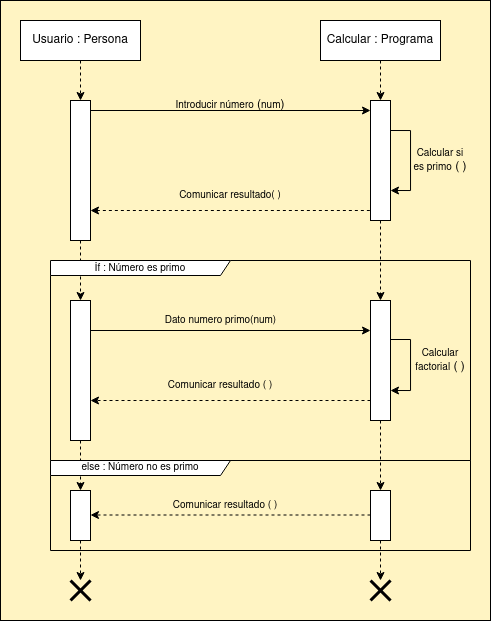

The diagram above was exported from draw.io. Its source (the exported page's mxGraphModel, read from the mxfile embedded in the PNG):
<mxGraphModel dx="699" dy="353" grid="1" gridSize="10" guides="1" tooltips="1" connect="1" arrows="0" fold="1" page="1" pageScale="1" pageWidth="1169" pageHeight="827" background="#FFF4C3" math="0" shadow="0">
  <root>
    <mxCell id="0" />
    <mxCell id="1" parent="0" />
    <mxCell id="OzoSG0Pu-Z7uOkjksjxz-8" style="edgeStyle=orthogonalEdgeStyle;rounded=0;orthogonalLoop=1;jettySize=auto;html=1;exitX=0.5;exitY=1;exitDx=0;exitDy=0;dashed=1;" parent="1" source="OzoSG0Pu-Z7uOkjksjxz-1" target="OzoSG0Pu-Z7uOkjksjxz-3" edge="1">
      <mxGeometry relative="1" as="geometry" />
    </mxCell>
    <mxCell id="OzoSG0Pu-Z7uOkjksjxz-1" value="Usuario : Persona" style="rounded=0;whiteSpace=wrap;html=1;" parent="1" vertex="1">
      <mxGeometry x="120" y="120" width="120" height="40" as="geometry" />
    </mxCell>
    <mxCell id="OzoSG0Pu-Z7uOkjksjxz-9" style="edgeStyle=orthogonalEdgeStyle;rounded=0;orthogonalLoop=1;jettySize=auto;html=1;exitX=0.5;exitY=1;exitDx=0;exitDy=0;entryX=0.5;entryY=0;entryDx=0;entryDy=0;dashed=1;" parent="1" source="OzoSG0Pu-Z7uOkjksjxz-2" target="OzoSG0Pu-Z7uOkjksjxz-4" edge="1">
      <mxGeometry relative="1" as="geometry" />
    </mxCell>
    <mxCell id="OzoSG0Pu-Z7uOkjksjxz-2" value="Calcular : Programa" style="rounded=0;whiteSpace=wrap;html=1;" parent="1" vertex="1">
      <mxGeometry x="420" y="120" width="120" height="40" as="geometry" />
    </mxCell>
    <mxCell id="ZeQWAFRNg3F0iEA5SLW--16" style="edgeStyle=orthogonalEdgeStyle;rounded=0;orthogonalLoop=1;jettySize=auto;html=1;exitX=0.5;exitY=1;exitDx=0;exitDy=0;dashed=1;" parent="1" source="kPdw8HnsEWDCRhy9Og7i-8" target="OzoSG0Pu-Z7uOkjksjxz-16" edge="1">
      <mxGeometry relative="1" as="geometry" />
    </mxCell>
    <mxCell id="OzoSG0Pu-Z7uOkjksjxz-3" value="" style="rounded=0;whiteSpace=wrap;html=1;" parent="1" vertex="1">
      <mxGeometry x="170" y="200" width="20" height="140" as="geometry" />
    </mxCell>
    <mxCell id="ZeQWAFRNg3F0iEA5SLW--8" style="edgeStyle=orthogonalEdgeStyle;rounded=0;orthogonalLoop=1;jettySize=auto;html=1;exitX=0.5;exitY=1;exitDx=0;exitDy=0;dashed=1;" parent="1" source="OzoSG0Pu-Z7uOkjksjxz-4" target="ZeQWAFRNg3F0iEA5SLW--7" edge="1">
      <mxGeometry relative="1" as="geometry" />
    </mxCell>
    <mxCell id="OzoSG0Pu-Z7uOkjksjxz-4" value="" style="rounded=0;whiteSpace=wrap;html=1;" parent="1" vertex="1">
      <mxGeometry x="470" y="200" width="20" height="120" as="geometry" />
    </mxCell>
    <mxCell id="OzoSG0Pu-Z7uOkjksjxz-10" value="&lt;font style=&quot;font-size: 10px;&quot;&gt;Introducir número&lt;/font&gt; (&lt;font style=&quot;font-size: 10px;&quot;&gt;num&lt;/font&gt;)" style="text;html=1;align=center;verticalAlign=middle;whiteSpace=wrap;rounded=0;" parent="1" vertex="1">
      <mxGeometry x="265" y="190" width="130" height="30" as="geometry" />
    </mxCell>
    <mxCell id="OzoSG0Pu-Z7uOkjksjxz-12" style="edgeStyle=orthogonalEdgeStyle;rounded=0;orthogonalLoop=1;jettySize=auto;html=1;exitX=1;exitY=0.5;exitDx=0;exitDy=0;startArrow=classic;startFill=1;endArrow=none;endFill=0;dashed=1;" parent="1" edge="1">
      <mxGeometry relative="1" as="geometry">
        <mxPoint x="190" y="310" as="sourcePoint" />
        <mxPoint x="470" y="310" as="targetPoint" />
      </mxGeometry>
    </mxCell>
    <mxCell id="OzoSG0Pu-Z7uOkjksjxz-13" value="&lt;font style=&quot;font-size: 10px;&quot;&gt;Calcular si es primo&lt;/font&gt; ( )" style="text;html=1;align=center;verticalAlign=middle;whiteSpace=wrap;rounded=0;rotation=0;" parent="1" vertex="1">
      <mxGeometry x="510" y="245" width="60" height="30" as="geometry" />
    </mxCell>
    <mxCell id="OzoSG0Pu-Z7uOkjksjxz-14" value="&lt;font style=&quot;font-size: 10px;&quot;&gt;Comunicar resultado( )&lt;/font&gt;" style="text;html=1;align=center;verticalAlign=middle;whiteSpace=wrap;rounded=0;" parent="1" vertex="1">
      <mxGeometry x="270" y="280" width="120" height="30" as="geometry" />
    </mxCell>
    <mxCell id="OzoSG0Pu-Z7uOkjksjxz-16" value="" style="shape=umlDestroy;whiteSpace=wrap;html=1;strokeWidth=3;targetShapes=umlLifeline;" parent="1" vertex="1">
      <mxGeometry x="170" y="680" width="20" height="20" as="geometry" />
    </mxCell>
    <mxCell id="OzoSG0Pu-Z7uOkjksjxz-19" value="" style="shape=umlDestroy;whiteSpace=wrap;html=1;strokeWidth=3;targetShapes=umlLifeline;" parent="1" vertex="1">
      <mxGeometry x="470" y="680" width="20" height="20" as="geometry" />
    </mxCell>
    <mxCell id="ZeQWAFRNg3F0iEA5SLW--3" style="edgeStyle=orthogonalEdgeStyle;rounded=0;orthogonalLoop=1;jettySize=auto;html=1;exitX=1;exitY=0.5;exitDx=0;exitDy=0;entryX=0;entryY=0.5;entryDx=0;entryDy=0;" parent="1" edge="1">
      <mxGeometry relative="1" as="geometry">
        <mxPoint x="190" y="210" as="sourcePoint" />
        <mxPoint x="470" y="210" as="targetPoint" />
      </mxGeometry>
    </mxCell>
    <mxCell id="ZeQWAFRNg3F0iEA5SLW--4" style="edgeStyle=orthogonalEdgeStyle;rounded=0;orthogonalLoop=1;jettySize=auto;html=1;exitX=1;exitY=0.25;exitDx=0;exitDy=0;entryX=1;entryY=0.75;entryDx=0;entryDy=0;" parent="1" source="OzoSG0Pu-Z7uOkjksjxz-4" target="OzoSG0Pu-Z7uOkjksjxz-4" edge="1">
      <mxGeometry relative="1" as="geometry" />
    </mxCell>
    <mxCell id="ZeQWAFRNg3F0iEA5SLW--5" value="&lt;font style=&quot;font-size: 10px;&quot;&gt;Calcular factorial&lt;/font&gt; ( )" style="text;html=1;align=center;verticalAlign=middle;whiteSpace=wrap;rounded=0;rotation=0;" parent="1" vertex="1">
      <mxGeometry x="510" y="445" width="60" height="30" as="geometry" />
    </mxCell>
    <mxCell id="ZeQWAFRNg3F0iEA5SLW--6" style="edgeStyle=orthogonalEdgeStyle;rounded=0;orthogonalLoop=1;jettySize=auto;html=1;exitX=1;exitY=0.325;exitDx=0;exitDy=0;entryX=1;entryY=0.75;entryDx=0;entryDy=0;exitPerimeter=0;" parent="1" source="ZeQWAFRNg3F0iEA5SLW--7" target="ZeQWAFRNg3F0iEA5SLW--7" edge="1">
      <mxGeometry relative="1" as="geometry" />
    </mxCell>
    <mxCell id="ZeQWAFRNg3F0iEA5SLW--12" style="edgeStyle=orthogonalEdgeStyle;rounded=0;orthogonalLoop=1;jettySize=auto;html=1;exitX=0.5;exitY=1;exitDx=0;exitDy=0;dashed=1;" parent="1" source="kPdw8HnsEWDCRhy9Og7i-10" target="OzoSG0Pu-Z7uOkjksjxz-19" edge="1">
      <mxGeometry relative="1" as="geometry" />
    </mxCell>
    <mxCell id="ZeQWAFRNg3F0iEA5SLW--7" value="" style="rounded=0;whiteSpace=wrap;html=1;" parent="1" vertex="1">
      <mxGeometry x="470" y="400" width="20" height="120" as="geometry" />
    </mxCell>
    <mxCell id="ZeQWAFRNg3F0iEA5SLW--14" style="edgeStyle=orthogonalEdgeStyle;rounded=0;orthogonalLoop=1;jettySize=auto;html=1;exitX=0;exitY=0.75;exitDx=0;exitDy=0;entryX=1;entryY=0.25;entryDx=0;entryDy=0;dashed=1;" parent="1" edge="1">
      <mxGeometry relative="1" as="geometry">
        <mxPoint x="470" y="500" as="sourcePoint" />
        <mxPoint x="190" y="500" as="targetPoint" />
      </mxGeometry>
    </mxCell>
    <mxCell id="ZeQWAFRNg3F0iEA5SLW--15" value="&lt;font style=&quot;font-size: 10px;&quot;&gt;Comunicar resultado ( )&lt;/font&gt;" style="text;html=1;align=center;verticalAlign=middle;whiteSpace=wrap;rounded=0;" parent="1" vertex="1">
      <mxGeometry x="260" y="470" width="120" height="30" as="geometry" />
    </mxCell>
    <mxCell id="kPdw8HnsEWDCRhy9Og7i-1" style="edgeStyle=orthogonalEdgeStyle;rounded=0;orthogonalLoop=1;jettySize=auto;html=1;exitX=0;exitY=0.75;exitDx=0;exitDy=0;entryX=1;entryY=0.25;entryDx=0;entryDy=0;dashed=1;" edge="1" parent="1">
      <mxGeometry relative="1" as="geometry">
        <mxPoint x="470" y="614.5" as="sourcePoint" />
        <mxPoint x="190" y="614.5" as="targetPoint" />
      </mxGeometry>
    </mxCell>
    <mxCell id="kPdw8HnsEWDCRhy9Og7i-3" value="" style="edgeStyle=orthogonalEdgeStyle;rounded=0;orthogonalLoop=1;jettySize=auto;html=1;exitX=0.5;exitY=1;exitDx=0;exitDy=0;dashed=1;" edge="1" parent="1" source="OzoSG0Pu-Z7uOkjksjxz-3" target="kPdw8HnsEWDCRhy9Og7i-2">
      <mxGeometry relative="1" as="geometry">
        <mxPoint x="180" y="340" as="sourcePoint" />
        <mxPoint x="180" y="540" as="targetPoint" />
      </mxGeometry>
    </mxCell>
    <mxCell id="kPdw8HnsEWDCRhy9Og7i-2" value="" style="rounded=0;whiteSpace=wrap;html=1;" vertex="1" parent="1">
      <mxGeometry x="170" y="400" width="20" height="140" as="geometry" />
    </mxCell>
    <mxCell id="kPdw8HnsEWDCRhy9Og7i-4" style="edgeStyle=orthogonalEdgeStyle;rounded=0;orthogonalLoop=1;jettySize=auto;html=1;exitX=1;exitY=0.5;exitDx=0;exitDy=0;entryX=0;entryY=0.5;entryDx=0;entryDy=0;" edge="1" parent="1">
      <mxGeometry relative="1" as="geometry">
        <mxPoint x="190" y="430" as="sourcePoint" />
        <mxPoint x="470" y="430" as="targetPoint" />
      </mxGeometry>
    </mxCell>
    <mxCell id="kPdw8HnsEWDCRhy9Og7i-5" value="&lt;font style=&quot;font-size: 10px;&quot;&gt;Dato numero primo(num)&lt;/font&gt;" style="text;html=1;align=center;verticalAlign=middle;resizable=0;points=[];autosize=1;strokeColor=none;fillColor=none;" vertex="1" parent="1">
      <mxGeometry x="255" y="405" width="130" height="30" as="geometry" />
    </mxCell>
    <mxCell id="kPdw8HnsEWDCRhy9Og7i-6" value="i&lt;font style=&quot;font-size: 10px;&quot;&gt;f : Número es primo&lt;/font&gt;" style="shape=umlFrame;whiteSpace=wrap;html=1;pointerEvents=0;width=180;height=15;" vertex="1" parent="1">
      <mxGeometry x="150" y="360" width="420" height="200" as="geometry" />
    </mxCell>
    <mxCell id="kPdw8HnsEWDCRhy9Og7i-9" value="" style="edgeStyle=orthogonalEdgeStyle;rounded=0;orthogonalLoop=1;jettySize=auto;html=1;exitX=0.5;exitY=1;exitDx=0;exitDy=0;dashed=1;" edge="1" parent="1" source="kPdw8HnsEWDCRhy9Og7i-2" target="kPdw8HnsEWDCRhy9Og7i-8">
      <mxGeometry relative="1" as="geometry">
        <mxPoint x="180" y="540" as="sourcePoint" />
        <mxPoint x="180" y="710" as="targetPoint" />
      </mxGeometry>
    </mxCell>
    <mxCell id="kPdw8HnsEWDCRhy9Og7i-8" value="" style="rounded=0;whiteSpace=wrap;html=1;" vertex="1" parent="1">
      <mxGeometry x="170" y="590" width="20" height="50" as="geometry" />
    </mxCell>
    <mxCell id="kPdw8HnsEWDCRhy9Og7i-7" value="&lt;font style=&quot;font-size: 10px;&quot;&gt;else&lt;/font&gt;&lt;font style=&quot;font-size: 10px;&quot;&gt; : Número no es primo&lt;/font&gt;" style="shape=umlFrame;whiteSpace=wrap;html=1;pointerEvents=0;width=180;height=15;" vertex="1" parent="1">
      <mxGeometry x="150" y="560" width="420" height="90" as="geometry" />
    </mxCell>
    <mxCell id="kPdw8HnsEWDCRhy9Og7i-11" value="" style="edgeStyle=orthogonalEdgeStyle;rounded=0;orthogonalLoop=1;jettySize=auto;html=1;exitX=0.5;exitY=1;exitDx=0;exitDy=0;dashed=1;" edge="1" parent="1" source="ZeQWAFRNg3F0iEA5SLW--7" target="kPdw8HnsEWDCRhy9Og7i-10">
      <mxGeometry relative="1" as="geometry">
        <mxPoint x="480" y="520" as="sourcePoint" />
        <mxPoint x="480" y="710" as="targetPoint" />
      </mxGeometry>
    </mxCell>
    <mxCell id="kPdw8HnsEWDCRhy9Og7i-10" value="" style="rounded=0;whiteSpace=wrap;html=1;" vertex="1" parent="1">
      <mxGeometry x="470" y="590" width="20" height="50" as="geometry" />
    </mxCell>
    <mxCell id="kPdw8HnsEWDCRhy9Og7i-12" value="&lt;font style=&quot;font-size: 10px;&quot;&gt;Comunicar resultado ( )&lt;/font&gt;" style="text;html=1;align=center;verticalAlign=middle;whiteSpace=wrap;rounded=0;" vertex="1" parent="1">
      <mxGeometry x="265" y="590" width="120" height="30" as="geometry" />
    </mxCell>
    <mxCell id="kPdw8HnsEWDCRhy9Og7i-13" value="" style="rounded=0;whiteSpace=wrap;html=1;fillColor=none;" vertex="1" parent="1">
      <mxGeometry x="100" y="100" width="490" height="620" as="geometry" />
    </mxCell>
  </root>
</mxGraphModel>